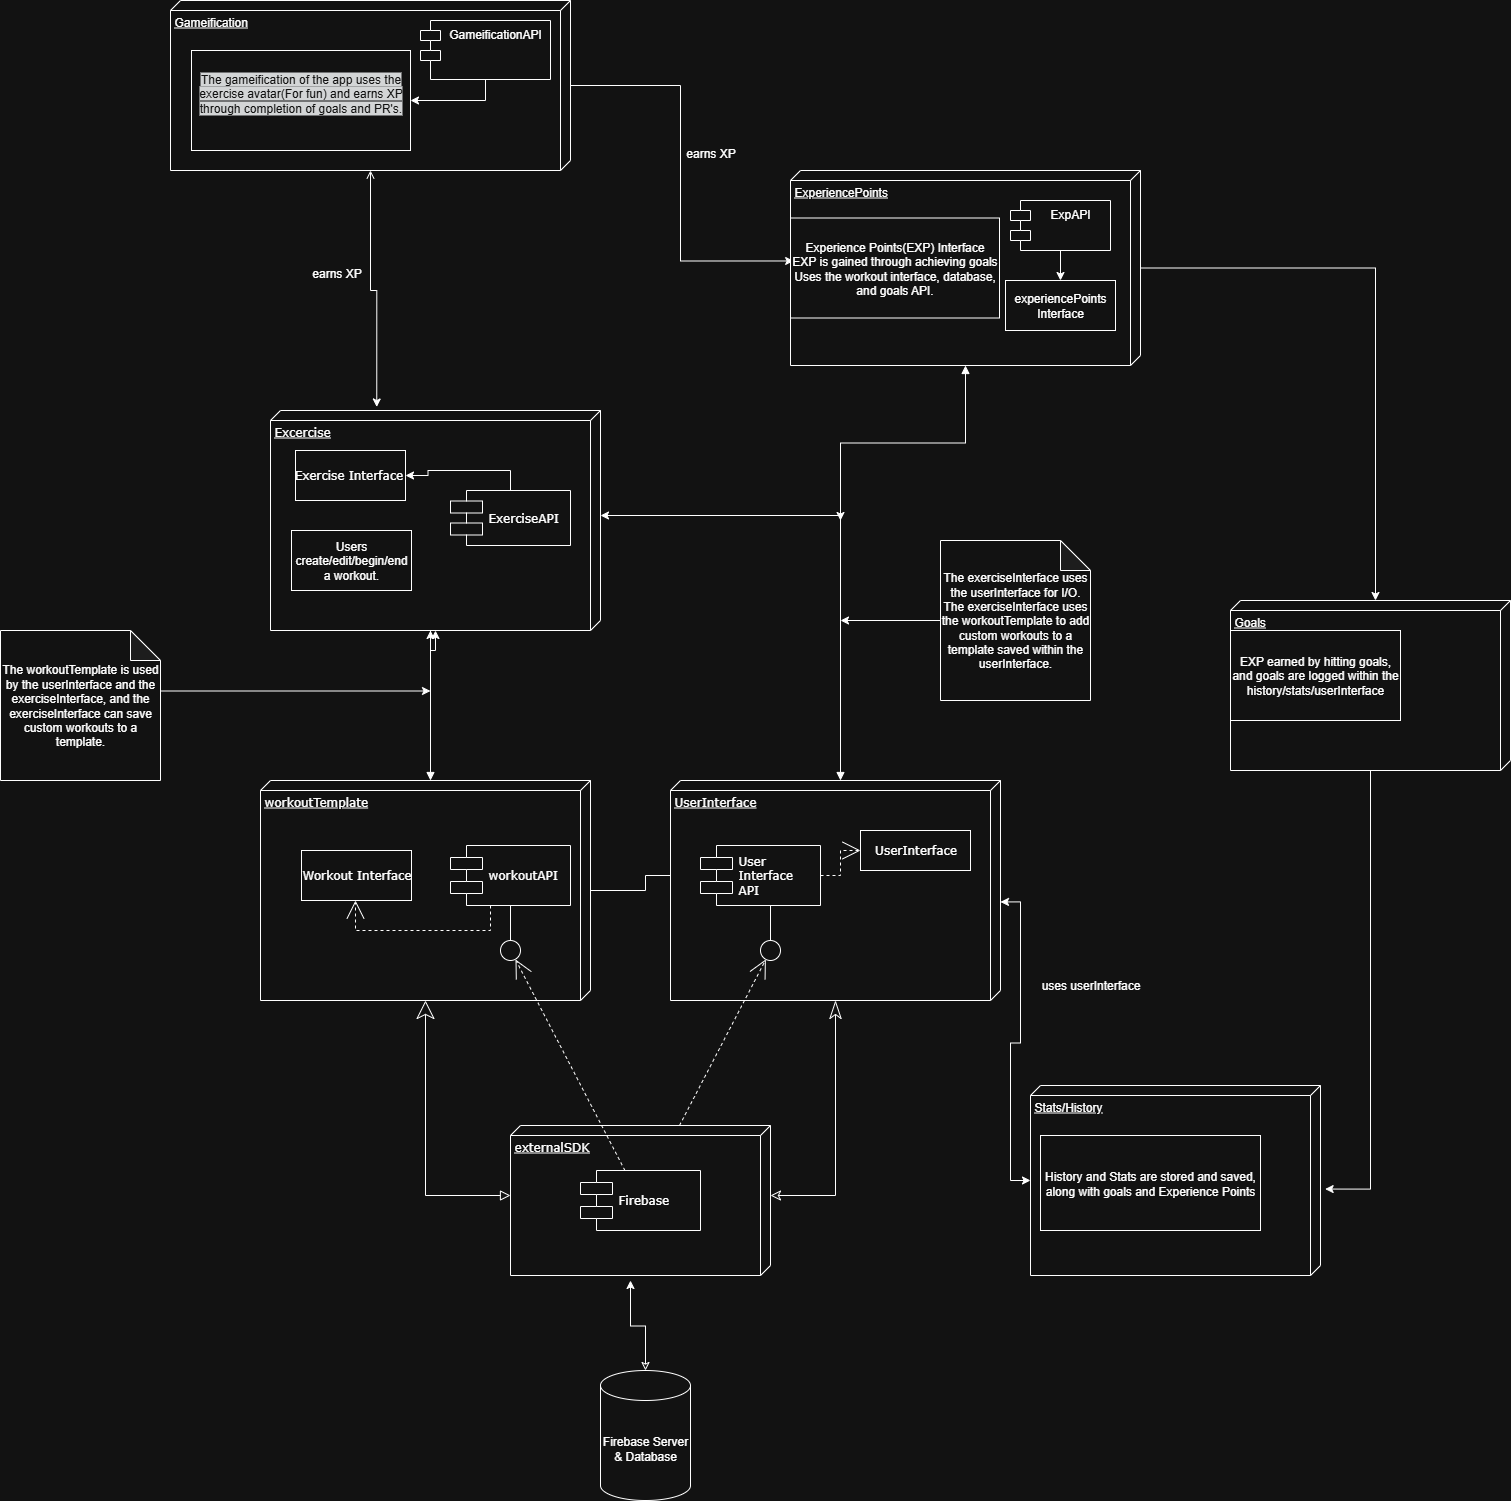

The diagram above was exported from draw.io. Its source (the exported page's mxGraphModel, read from the mxfile embedded in the PNG):
<mxGraphModel dx="2142" dy="1384" grid="1" gridSize="10" guides="1" tooltips="1" connect="1" arrows="1" fold="1" page="1" pageScale="1" pageWidth="1100" pageHeight="850" background="none" math="0" shadow="0">
  <root>
    <mxCell id="0" />
    <mxCell id="1" parent="0" />
    <mxCell id="93oM_oLzQPd11c3g6-vE-41" value="" style="edgeStyle=orthogonalEdgeStyle;rounded=0;orthogonalLoop=1;jettySize=auto;html=1;" parent="1" source="39150e848f15840c-1" target="39150e848f15840c-7" edge="1">
      <mxGeometry relative="1" as="geometry" />
    </mxCell>
    <mxCell id="39150e848f15840c-1" value="workoutTemplate" style="verticalAlign=top;align=left;spacingTop=8;spacingLeft=2;spacingRight=12;shape=cube;size=10;direction=south;fontStyle=4;html=1;rounded=0;shadow=0;comic=0;labelBackgroundColor=none;strokeWidth=1;fontFamily=Verdana;fontSize=12" parent="1" vertex="1">
      <mxGeometry x="120" y="70" width="330" height="220" as="geometry" />
    </mxCell>
    <mxCell id="39150e848f15840c-2" value="UserInterface" style="verticalAlign=top;align=left;spacingTop=8;spacingLeft=2;spacingRight=12;shape=cube;size=10;direction=south;fontStyle=4;html=1;rounded=0;shadow=0;comic=0;labelBackgroundColor=none;strokeWidth=1;fontFamily=Verdana;fontSize=12" parent="1" vertex="1">
      <mxGeometry x="530" y="70" width="330" height="220" as="geometry" />
    </mxCell>
    <mxCell id="39150e848f15840c-3" value="externalSDK&lt;div&gt;&lt;br&gt;&lt;/div&gt;" style="verticalAlign=top;align=left;spacingTop=8;spacingLeft=2;spacingRight=12;shape=cube;size=10;direction=south;fontStyle=4;html=1;rounded=0;shadow=0;comic=0;labelBackgroundColor=none;strokeWidth=1;fontFamily=Verdana;fontSize=12" parent="1" vertex="1">
      <mxGeometry x="370" y="415" width="260" height="150" as="geometry" />
    </mxCell>
    <mxCell id="39150e848f15840c-4" value="Workout Interface" style="html=1;rounded=0;shadow=0;comic=0;labelBackgroundColor=none;strokeWidth=1;fontFamily=Verdana;fontSize=12;align=center;" parent="1" vertex="1">
      <mxGeometry x="161" y="140" width="110" height="50" as="geometry" />
    </mxCell>
    <mxCell id="39150e848f15840c-5" value="workoutAPI" style="shape=component;align=left;spacingLeft=36;rounded=0;shadow=0;comic=0;labelBackgroundColor=none;strokeWidth=1;fontFamily=Verdana;fontSize=12;html=1;" parent="1" vertex="1">
      <mxGeometry x="310" y="135" width="120" height="60" as="geometry" />
    </mxCell>
    <mxCell id="39150e848f15840c-6" value="" style="ellipse;whiteSpace=wrap;html=1;rounded=0;shadow=0;comic=0;labelBackgroundColor=none;strokeWidth=1;fontFamily=Verdana;fontSize=12;align=center;" parent="1" vertex="1">
      <mxGeometry x="360" y="230" width="20" height="20" as="geometry" />
    </mxCell>
    <mxCell id="39150e848f15840c-7" value="User&lt;div&gt;Interface&lt;/div&gt;&lt;div&gt;API&lt;/div&gt;" style="shape=component;align=left;spacingLeft=36;rounded=0;shadow=0;comic=0;labelBackgroundColor=none;strokeWidth=1;fontFamily=Verdana;fontSize=12;html=1;" parent="1" vertex="1">
      <mxGeometry x="560" y="135" width="120" height="60" as="geometry" />
    </mxCell>
    <mxCell id="39150e848f15840c-8" value="UserInterface" style="html=1;rounded=0;shadow=0;comic=0;labelBackgroundColor=none;strokeWidth=1;fontFamily=Verdana;fontSize=12;align=center;" parent="1" vertex="1">
      <mxGeometry x="720" y="120" width="110" height="40" as="geometry" />
    </mxCell>
    <mxCell id="39150e848f15840c-9" value="" style="ellipse;whiteSpace=wrap;html=1;rounded=0;shadow=0;comic=0;labelBackgroundColor=none;strokeWidth=1;fontFamily=Verdana;fontSize=12;align=center;" parent="1" vertex="1">
      <mxGeometry x="620" y="230" width="20" height="20" as="geometry" />
    </mxCell>
    <mxCell id="39150e848f15840c-10" value="Firebase" style="shape=component;align=left;spacingLeft=36;rounded=0;shadow=0;comic=0;labelBackgroundColor=none;strokeWidth=1;fontFamily=Verdana;fontSize=12;html=1;" parent="1" vertex="1">
      <mxGeometry x="440" y="460" width="120" height="60" as="geometry" />
    </mxCell>
    <mxCell id="39150e848f15840c-11" style="edgeStyle=none;rounded=0;html=1;dashed=1;labelBackgroundColor=none;startArrow=none;startFill=0;startSize=8;endArrow=open;endFill=0;endSize=16;fontFamily=Verdana;fontSize=12;" parent="1" source="39150e848f15840c-10" edge="1">
      <mxGeometry relative="1" as="geometry">
        <mxPoint x="375" y="249" as="targetPoint" />
      </mxGeometry>
    </mxCell>
    <mxCell id="39150e848f15840c-12" style="edgeStyle=none;rounded=0;html=1;dashed=1;labelBackgroundColor=none;startArrow=none;startFill=0;startSize=8;endArrow=open;endFill=0;endSize=16;fontFamily=Verdana;fontSize=12;" parent="1" source="39150e848f15840c-3" target="39150e848f15840c-9" edge="1">
      <mxGeometry relative="1" as="geometry" />
    </mxCell>
    <mxCell id="39150e848f15840c-13" style="edgeStyle=elbowEdgeStyle;rounded=0;html=1;labelBackgroundColor=none;startArrow=none;startFill=0;startSize=8;endArrow=none;endFill=0;endSize=16;fontFamily=Verdana;fontSize=12;" parent="1" source="39150e848f15840c-9" target="39150e848f15840c-7" edge="1">
      <mxGeometry relative="1" as="geometry" />
    </mxCell>
    <mxCell id="39150e848f15840c-14" style="edgeStyle=elbowEdgeStyle;rounded=0;html=1;labelBackgroundColor=none;startArrow=none;startFill=0;startSize=8;endArrow=none;endFill=0;endSize=16;fontFamily=Verdana;fontSize=12;" parent="1" source="39150e848f15840c-6" target="39150e848f15840c-5" edge="1">
      <mxGeometry relative="1" as="geometry" />
    </mxCell>
    <mxCell id="39150e848f15840c-15" style="edgeStyle=orthogonalEdgeStyle;rounded=0;html=1;labelBackgroundColor=none;startArrow=none;startFill=0;startSize=8;endArrow=open;endFill=0;endSize=16;fontFamily=Verdana;fontSize=12;dashed=1;" parent="1" source="39150e848f15840c-5" target="39150e848f15840c-4" edge="1">
      <mxGeometry relative="1" as="geometry">
        <Array as="points">
          <mxPoint x="350" y="220" />
          <mxPoint x="215" y="220" />
        </Array>
      </mxGeometry>
    </mxCell>
    <mxCell id="39150e848f15840c-16" style="edgeStyle=orthogonalEdgeStyle;rounded=0;html=1;dashed=1;labelBackgroundColor=none;startArrow=none;startFill=0;startSize=8;endArrow=open;endFill=0;endSize=16;fontFamily=Verdana;fontSize=12;" parent="1" source="39150e848f15840c-7" target="39150e848f15840c-8" edge="1">
      <mxGeometry relative="1" as="geometry" />
    </mxCell>
    <mxCell id="39150e848f15840c-17" style="edgeStyle=orthogonalEdgeStyle;rounded=0;html=1;labelBackgroundColor=none;startArrow=classic;startFill=0;startSize=8;endArrow=classicThin;endFill=0;endSize=16;fontFamily=Verdana;fontSize=12;" parent="1" source="39150e848f15840c-3" target="39150e848f15840c-2" edge="1">
      <mxGeometry relative="1" as="geometry">
        <Array as="points">
          <mxPoint x="695" y="485" />
        </Array>
      </mxGeometry>
    </mxCell>
    <mxCell id="39150e848f15840c-18" style="edgeStyle=orthogonalEdgeStyle;rounded=0;html=1;labelBackgroundColor=none;startArrow=block;startFill=0;startSize=8;endArrow=classic;endFill=0;endSize=16;fontFamily=Verdana;fontSize=12;" parent="1" source="39150e848f15840c-3" target="39150e848f15840c-1" edge="1">
      <mxGeometry relative="1" as="geometry">
        <Array as="points">
          <mxPoint x="285" y="485" />
        </Array>
      </mxGeometry>
    </mxCell>
    <mxCell id="93oM_oLzQPd11c3g6-vE-2" style="edgeStyle=orthogonalEdgeStyle;rounded=0;orthogonalLoop=1;jettySize=auto;html=1;exitX=0.5;exitY=0;exitDx=0;exitDy=0;exitPerimeter=0;startArrow=classic;startFill=0;" parent="1" source="93oM_oLzQPd11c3g6-vE-1" edge="1">
      <mxGeometry relative="1" as="geometry">
        <mxPoint x="490" y="570" as="targetPoint" />
      </mxGeometry>
    </mxCell>
    <mxCell id="93oM_oLzQPd11c3g6-vE-1" value="Firebase Server &amp;amp; Database" style="shape=cylinder3;whiteSpace=wrap;html=1;boundedLbl=1;backgroundOutline=1;size=15;" parent="1" vertex="1">
      <mxGeometry x="460" y="660" width="90" height="130" as="geometry" />
    </mxCell>
    <mxCell id="93oM_oLzQPd11c3g6-vE-33" style="edgeStyle=orthogonalEdgeStyle;rounded=0;orthogonalLoop=1;jettySize=auto;html=1;" parent="1" edge="1">
      <mxGeometry relative="1" as="geometry">
        <mxPoint x="290" y="-19.500000000000227" as="targetPoint" />
        <mxPoint x="20" y="-19.500000000000227" as="sourcePoint" />
      </mxGeometry>
    </mxCell>
    <mxCell id="93oM_oLzQPd11c3g6-vE-22" value="Excercise" style="verticalAlign=top;align=left;spacingTop=8;spacingLeft=2;spacingRight=12;shape=cube;size=10;direction=south;fontStyle=4;html=1;rounded=0;shadow=0;comic=0;labelBackgroundColor=none;strokeWidth=1;fontFamily=Verdana;fontSize=12" parent="1" vertex="1">
      <mxGeometry x="130" y="-300" width="330" height="220" as="geometry" />
    </mxCell>
    <mxCell id="93oM_oLzQPd11c3g6-vE-23" value="Exercise Interface&amp;nbsp;" style="html=1;rounded=0;shadow=0;comic=0;labelBackgroundColor=none;strokeWidth=1;fontFamily=Verdana;fontSize=12;align=center;" parent="1" vertex="1">
      <mxGeometry x="155" y="-260" width="110" height="50" as="geometry" />
    </mxCell>
    <mxCell id="93oM_oLzQPd11c3g6-vE-31" style="edgeStyle=orthogonalEdgeStyle;rounded=0;orthogonalLoop=1;jettySize=auto;html=1;exitX=0.5;exitY=0;exitDx=0;exitDy=0;entryX=1;entryY=0.5;entryDx=0;entryDy=0;" parent="1" source="93oM_oLzQPd11c3g6-vE-24" target="93oM_oLzQPd11c3g6-vE-23" edge="1">
      <mxGeometry relative="1" as="geometry" />
    </mxCell>
    <mxCell id="93oM_oLzQPd11c3g6-vE-24" value="ExerciseAPI" style="shape=component;align=left;spacingLeft=36;rounded=0;shadow=0;comic=0;labelBackgroundColor=none;strokeWidth=1;fontFamily=Verdana;fontSize=12;html=1;" parent="1" vertex="1">
      <mxGeometry x="310" y="-220" width="120" height="55" as="geometry" />
    </mxCell>
    <mxCell id="93oM_oLzQPd11c3g6-vE-26" style="edgeStyle=orthogonalEdgeStyle;rounded=0;orthogonalLoop=1;jettySize=auto;html=1;exitX=0;exitY=0;exitDx=0;exitDy=160;exitPerimeter=0;entryX=0;entryY=0;entryDx=105;entryDy=0;entryPerimeter=0;startArrow=block;startFill=1;" parent="1" source="39150e848f15840c-2" target="93oM_oLzQPd11c3g6-vE-22" edge="1">
      <mxGeometry relative="1" as="geometry" />
    </mxCell>
    <mxCell id="93oM_oLzQPd11c3g6-vE-27" style="edgeStyle=orthogonalEdgeStyle;rounded=0;orthogonalLoop=1;jettySize=auto;html=1;exitX=0;exitY=0;exitDx=0;exitDy=160;exitPerimeter=0;entryX=0;entryY=0;entryDx=220;entryDy=170;entryPerimeter=0;startArrow=block;startFill=1;" parent="1" source="39150e848f15840c-1" target="93oM_oLzQPd11c3g6-vE-22" edge="1">
      <mxGeometry relative="1" as="geometry" />
    </mxCell>
    <mxCell id="93oM_oLzQPd11c3g6-vE-36" value="Gameification" style="verticalAlign=top;align=left;spacingTop=8;spacingLeft=2;spacingRight=12;shape=cube;size=10;direction=south;fontStyle=4;html=1;whiteSpace=wrap;" parent="1" vertex="1">
      <mxGeometry x="30" y="-710" width="400" height="170" as="geometry" />
    </mxCell>
    <mxCell id="93oM_oLzQPd11c3g6-vE-38" style="edgeStyle=orthogonalEdgeStyle;rounded=0;orthogonalLoop=1;jettySize=auto;html=1;entryX=-0.016;entryY=0.678;entryDx=0;entryDy=0;entryPerimeter=0;startArrow=open;startFill=0;" parent="1" source="93oM_oLzQPd11c3g6-vE-36" target="93oM_oLzQPd11c3g6-vE-22" edge="1">
      <mxGeometry relative="1" as="geometry">
        <Array as="points">
          <mxPoint x="230" y="-420" />
          <mxPoint x="236" y="-420" />
        </Array>
      </mxGeometry>
    </mxCell>
    <mxCell id="93oM_oLzQPd11c3g6-vE-44" style="edgeStyle=orthogonalEdgeStyle;rounded=0;orthogonalLoop=1;jettySize=auto;html=1;startArrow=block;startFill=1;" parent="1" source="93oM_oLzQPd11c3g6-vE-39" edge="1">
      <mxGeometry relative="1" as="geometry">
        <mxPoint x="700" y="-190" as="targetPoint" />
      </mxGeometry>
    </mxCell>
    <mxCell id="93oM_oLzQPd11c3g6-vE-59" style="edgeStyle=orthogonalEdgeStyle;rounded=0;orthogonalLoop=1;jettySize=auto;html=1;entryX=0;entryY=0;entryDx=0;entryDy=135;entryPerimeter=0;" parent="1" source="93oM_oLzQPd11c3g6-vE-39" target="93oM_oLzQPd11c3g6-vE-56" edge="1">
      <mxGeometry relative="1" as="geometry">
        <mxPoint x="1270" y="-442.5" as="targetPoint" />
      </mxGeometry>
    </mxCell>
    <mxCell id="93oM_oLzQPd11c3g6-vE-39" value="ExperiencePoints" style="verticalAlign=top;align=left;spacingTop=8;spacingLeft=2;spacingRight=12;shape=cube;size=10;direction=south;fontStyle=4;html=1;whiteSpace=wrap;" parent="1" vertex="1">
      <mxGeometry x="650" y="-540" width="350" height="195" as="geometry" />
    </mxCell>
    <mxCell id="93oM_oLzQPd11c3g6-vE-40" style="edgeStyle=orthogonalEdgeStyle;rounded=0;orthogonalLoop=1;jettySize=auto;html=1;entryX=0.464;entryY=0.991;entryDx=0;entryDy=0;entryPerimeter=0;" parent="1" source="93oM_oLzQPd11c3g6-vE-36" target="93oM_oLzQPd11c3g6-vE-39" edge="1">
      <mxGeometry relative="1" as="geometry" />
    </mxCell>
    <mxCell id="93oM_oLzQPd11c3g6-vE-42" value="The workoutTemplate is used by the userInterface and the exerciseInterface, and the exerciseInterface can save custom workouts to a template." style="shape=note;whiteSpace=wrap;html=1;backgroundOutline=1;darkOpacity=0.05;" parent="1" vertex="1">
      <mxGeometry x="-140" y="-80" width="160" height="150" as="geometry" />
    </mxCell>
    <mxCell id="93oM_oLzQPd11c3g6-vE-50" style="edgeStyle=orthogonalEdgeStyle;rounded=0;orthogonalLoop=1;jettySize=auto;html=1;" parent="1" source="93oM_oLzQPd11c3g6-vE-43" edge="1">
      <mxGeometry relative="1" as="geometry">
        <mxPoint x="700" y="-90" as="targetPoint" />
      </mxGeometry>
    </mxCell>
    <mxCell id="93oM_oLzQPd11c3g6-vE-43" value="The exerciseInterface uses the userInterface for I/O. The exerciseInterface uses the workoutTemplate to add custom workouts to a template saved within the userInterface." style="shape=note;whiteSpace=wrap;html=1;backgroundOutline=1;darkOpacity=0.05;" parent="1" vertex="1">
      <mxGeometry x="800" y="-170" width="150" height="160" as="geometry" />
    </mxCell>
    <mxCell id="93oM_oLzQPd11c3g6-vE-65" style="edgeStyle=orthogonalEdgeStyle;rounded=0;orthogonalLoop=1;jettySize=auto;html=1;entryX=0.5;entryY=0;entryDx=0;entryDy=0;" parent="1" source="93oM_oLzQPd11c3g6-vE-45" target="93oM_oLzQPd11c3g6-vE-64" edge="1">
      <mxGeometry relative="1" as="geometry" />
    </mxCell>
    <mxCell id="93oM_oLzQPd11c3g6-vE-45" value="ExpAPI" style="shape=module;align=left;spacingLeft=20;align=center;verticalAlign=top;whiteSpace=wrap;html=1;" parent="1" vertex="1">
      <mxGeometry x="870" y="-510" width="100" height="50" as="geometry" />
    </mxCell>
    <mxCell id="93oM_oLzQPd11c3g6-vE-48" style="edgeStyle=orthogonalEdgeStyle;rounded=0;orthogonalLoop=1;jettySize=auto;html=1;exitX=0.5;exitY=1;exitDx=0;exitDy=0;" parent="1" source="93oM_oLzQPd11c3g6-vE-46" target="93oM_oLzQPd11c3g6-vE-47" edge="1">
      <mxGeometry relative="1" as="geometry" />
    </mxCell>
    <mxCell id="93oM_oLzQPd11c3g6-vE-46" value="GameificationAPI" style="shape=module;align=left;spacingLeft=20;align=center;verticalAlign=top;whiteSpace=wrap;html=1;" parent="1" vertex="1">
      <mxGeometry x="280" y="-690" width="130" height="59" as="geometry" />
    </mxCell>
    <mxCell id="93oM_oLzQPd11c3g6-vE-47" value="&#10;&lt;span style=&quot;color: rgb(255, 255, 255); font-family: Helvetica; font-size: 12px; font-style: normal; font-variant-ligatures: normal; font-variant-caps: normal; font-weight: 400; letter-spacing: normal; orphans: 2; text-align: center; text-indent: 0px; text-transform: none; widows: 2; word-spacing: 0px; -webkit-text-stroke-width: 0px; white-space: normal; background-color: rgb(27, 29, 30); text-decoration-thickness: initial; text-decoration-style: initial; text-decoration-color: initial; display: inline !important; float: none;&quot;&gt;The gameification of the app uses the exercise avatar(For fun) and earns XP through completion of goals and PR's.&lt;/span&gt;&#10;&#10;" style="html=1;whiteSpace=wrap;" parent="1" vertex="1">
      <mxGeometry x="51" y="-660" width="219" height="100" as="geometry" />
    </mxCell>
    <mxCell id="93oM_oLzQPd11c3g6-vE-51" value="Experience Points(EXP) Interface&lt;br&gt;EXP is gained through achieving goals&lt;br&gt;Uses the workout interface, database, and goals API." style="html=1;whiteSpace=wrap;" parent="1" vertex="1">
      <mxGeometry x="650" y="-492.5" width="209" height="100" as="geometry" />
    </mxCell>
    <mxCell id="93oM_oLzQPd11c3g6-vE-60" style="edgeStyle=orthogonalEdgeStyle;rounded=0;orthogonalLoop=1;jettySize=auto;html=1;entryX=0.545;entryY=-0.016;entryDx=0;entryDy=0;entryPerimeter=0;" parent="1" source="93oM_oLzQPd11c3g6-vE-56" target="SfqnE6H6S_E0OGatmaUQ-7" edge="1">
      <mxGeometry relative="1" as="geometry">
        <mxPoint x="1230" y="480" as="targetPoint" />
        <Array as="points">
          <mxPoint x="1230" y="479" />
        </Array>
      </mxGeometry>
    </mxCell>
    <mxCell id="93oM_oLzQPd11c3g6-vE-56" value="Goals&lt;div&gt;&lt;br&gt;&lt;/div&gt;" style="verticalAlign=top;align=left;spacingTop=8;spacingLeft=2;spacingRight=12;shape=cube;size=10;direction=south;fontStyle=4;html=1;whiteSpace=wrap;" parent="1" vertex="1">
      <mxGeometry x="1090" y="-110" width="280" height="170" as="geometry" />
    </mxCell>
    <mxCell id="93oM_oLzQPd11c3g6-vE-64" value="experiencePoints&lt;br&gt;Interface" style="html=1;whiteSpace=wrap;" parent="1" vertex="1">
      <mxGeometry x="865" y="-430" width="110" height="50" as="geometry" />
    </mxCell>
    <mxCell id="SfqnE6H6S_E0OGatmaUQ-1" value="earns XP&lt;div&gt;&lt;br&gt;&lt;/div&gt;" style="text;html=1;align=center;verticalAlign=middle;resizable=0;points=[];autosize=1;strokeColor=none;fillColor=none;" parent="1" vertex="1">
      <mxGeometry x="161" y="-450" width="70" height="40" as="geometry" />
    </mxCell>
    <mxCell id="SfqnE6H6S_E0OGatmaUQ-4" value="EXP earned by hitting goals, and goals are logged within the history/stats/userInterface" style="rounded=0;whiteSpace=wrap;html=1;" parent="1" vertex="1">
      <mxGeometry x="1090" y="-80" width="170" height="90" as="geometry" />
    </mxCell>
    <mxCell id="SfqnE6H6S_E0OGatmaUQ-7" value="Stats/History" style="verticalAlign=top;align=left;spacingTop=8;spacingLeft=2;spacingRight=12;shape=cube;size=10;direction=south;fontStyle=4;html=1;whiteSpace=wrap;" parent="1" vertex="1">
      <mxGeometry x="890" y="375" width="290" height="190" as="geometry" />
    </mxCell>
    <mxCell id="SfqnE6H6S_E0OGatmaUQ-8" style="edgeStyle=orthogonalEdgeStyle;rounded=0;orthogonalLoop=1;jettySize=auto;html=1;entryX=0.552;entryY=0;entryDx=0;entryDy=0;entryPerimeter=0;startArrow=classic;startFill=1;" parent="1" source="SfqnE6H6S_E0OGatmaUQ-7" target="39150e848f15840c-2" edge="1">
      <mxGeometry relative="1" as="geometry" />
    </mxCell>
    <mxCell id="SfqnE6H6S_E0OGatmaUQ-9" style="edgeStyle=orthogonalEdgeStyle;rounded=0;orthogonalLoop=1;jettySize=auto;html=1;exitX=0;exitY=0;exitDx=220;exitDy=170;exitPerimeter=0;" parent="1" source="93oM_oLzQPd11c3g6-vE-22" target="93oM_oLzQPd11c3g6-vE-22" edge="1">
      <mxGeometry relative="1" as="geometry" />
    </mxCell>
    <mxCell id="SfqnE6H6S_E0OGatmaUQ-12" value="earns XP&lt;div&gt;&lt;br&gt;&lt;/div&gt;" style="text;html=1;align=center;verticalAlign=middle;resizable=0;points=[];autosize=1;strokeColor=none;fillColor=none;" parent="1" vertex="1">
      <mxGeometry x="535" y="-570" width="70" height="40" as="geometry" />
    </mxCell>
    <mxCell id="SfqnE6H6S_E0OGatmaUQ-13" value="History and Stats are stored and saved, along with goals and Experience Points" style="rounded=0;whiteSpace=wrap;html=1;" parent="1" vertex="1">
      <mxGeometry x="900" y="425" width="220" height="95" as="geometry" />
    </mxCell>
    <mxCell id="SfqnE6H6S_E0OGatmaUQ-14" value="uses userInterface" style="text;html=1;align=center;verticalAlign=middle;resizable=0;points=[];autosize=1;strokeColor=none;fillColor=none;" parent="1" vertex="1">
      <mxGeometry x="890" y="260" width="120" height="30" as="geometry" />
    </mxCell>
    <mxCell id="dsuTLzE_DavrmzcZwOCL-1" value="Users create/edit/begin/end a workout." style="rounded=0;whiteSpace=wrap;html=1;" parent="1" vertex="1">
      <mxGeometry x="151" y="-180" width="120" height="60" as="geometry" />
    </mxCell>
  </root>
</mxGraphModel>